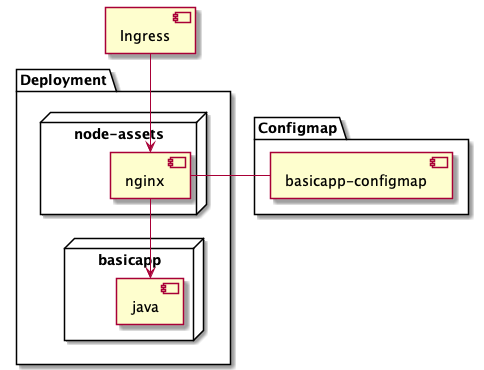

The diagram above was rendered by PlantUML. Its source (embedded in the PNG):
@startuml

package "Deployment" {
  node "node-assets" {
    [nginx]
  }

  node "basicapp" {
    [java]
  }

}

package "Configmap" {
  [basicapp-configmap]
}

[Ingress] --> [nginx]
[nginx] --> [java]
[nginx] - [basicapp-configmap]

@enduml